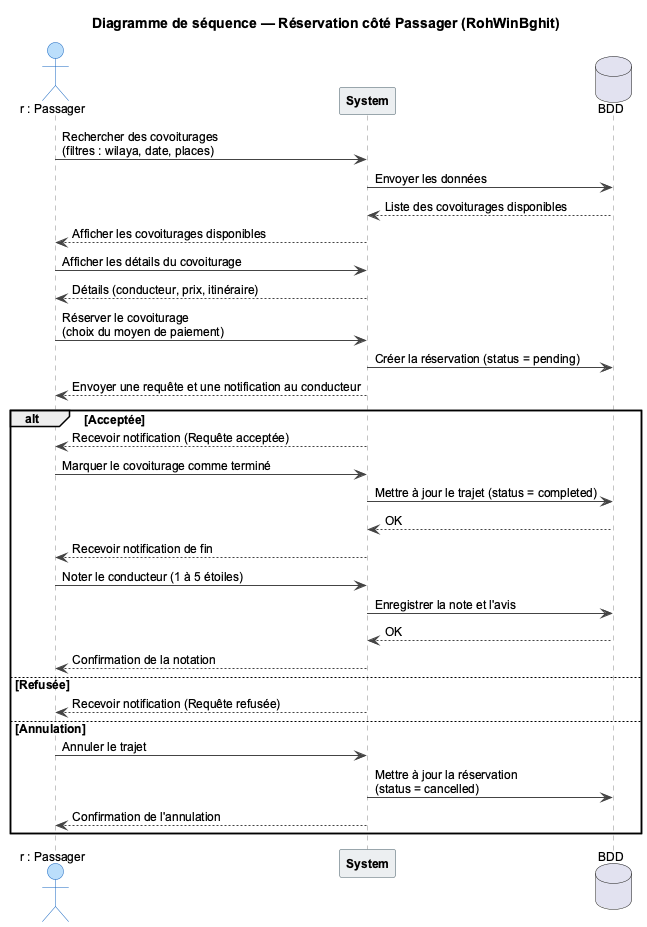

The diagram above was rendered by PlantUML. Its source (embedded in the PNG):
@startuml fig_sequence_reservation_passager
skinparam DefaultFontName Arial
skinparam DefaultFontSize 12
skinparam shadowing false
skinparam sequence {
  ArrowColor #444444
  ActorBorderColor #1565C0
  ActorBackgroundColor #BBDEFB
  LifeLineBorderColor #888888
  ParticipantBorderColor #455A64
  ParticipantBackgroundColor #ECEFF1
  ParticipantFontStyle bold
  DatabaseBorderColor #F9A825
  DatabaseBackgroundColor #FFF9C4
}

title Diagramme de séquence — Réservation côté Passager (RohWinBghit)

actor "r : Passager" as P
participant "System" as S
database "BDD" as DB

P -> S : Rechercher des covoiturages\n(filtres : wilaya, date, places)
S -> DB : Envoyer les données
DB --> S : Liste des covoiturages disponibles
S --> P : Afficher les covoiturages disponibles

P -> S : Afficher les détails du covoiturage
S --> P : Détails (conducteur, prix, itinéraire)

P -> S : Réserver le covoiturage\n(choix du moyen de paiement)
S -> DB : Créer la réservation (status = pending)
S --> P : Envoyer une requête et une notification au conducteur

alt Acceptée

  S --> P : Recevoir notification (Requête acceptée)

  P -> S : Marquer le covoiturage comme terminé
  S -> DB : Mettre à jour le trajet (status = completed)
  DB --> S : OK
  S --> P : Recevoir notification de fin

  P -> S : Noter le conducteur (1 à 5 étoiles)
  S -> DB : Enregistrer la note et l'avis
  DB --> S : OK
  S --> P : Confirmation de la notation

else Refusée
  S --> P : Recevoir notification (Requête refusée)
else Annulation
  P -> S : Annuler le trajet
  S -> DB : Mettre à jour la réservation\n(status = cancelled)
  S --> P : Confirmation de l'annulation
end

@enduml